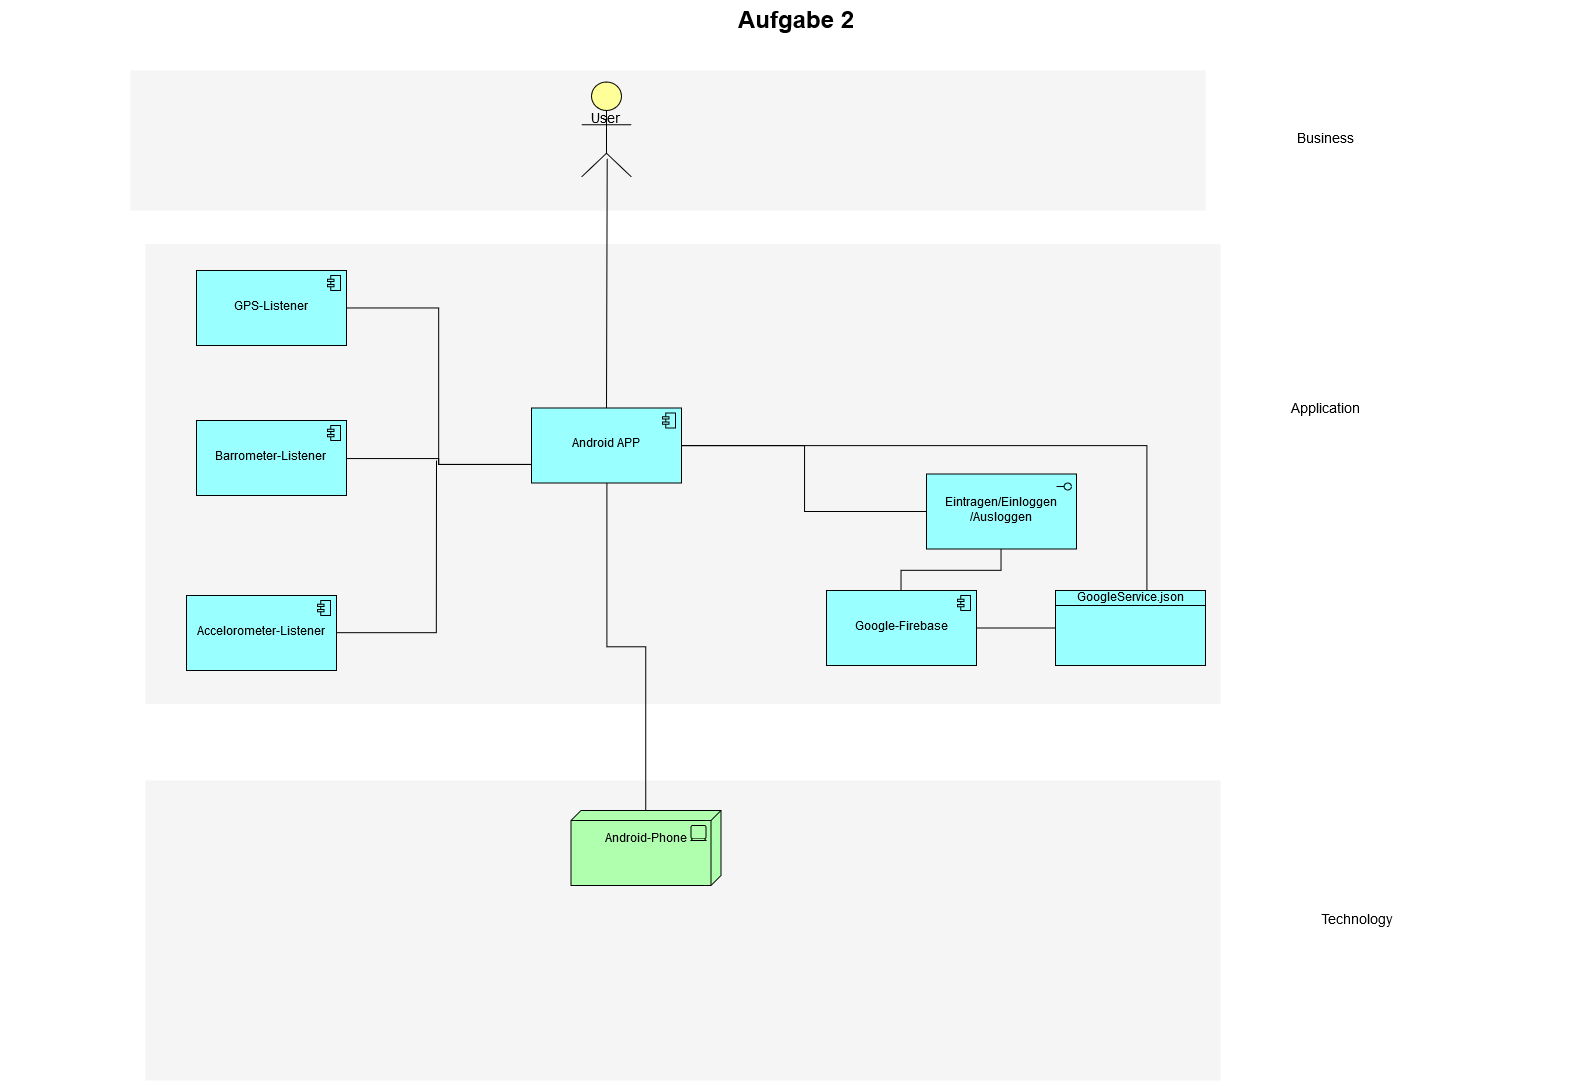

The diagram above was exported from draw.io. Its source (the exported page's mxGraphModel, read from the mxfile embedded in the PNG):
<mxGraphModel dx="1409" dy="809" grid="1" gridSize="10" guides="1" tooltips="1" connect="1" arrows="1" fold="1" page="1" pageScale="1" pageWidth="850" pageHeight="1100" math="0" shadow="0">
  <root>
    <mxCell id="0" />
    <mxCell id="1" parent="0" />
    <mxCell id="dKdSaXE48SgPbhcamS2K-30" value="" style="whiteSpace=wrap;html=1;strokeColor=none;strokeWidth=1;fillColor=#f5f5f5;fontSize=14;" parent="1" vertex="1">
      <mxGeometry x="199" y="1040" width="1075" height="300" as="geometry" />
    </mxCell>
    <mxCell id="dKdSaXE48SgPbhcamS2K-31" value="" style="whiteSpace=wrap;html=1;strokeColor=none;strokeWidth=1;fillColor=#f5f5f5;fontSize=14;" parent="1" vertex="1">
      <mxGeometry x="199" y="503.5" width="1075" height="460" as="geometry" />
    </mxCell>
    <mxCell id="dKdSaXE48SgPbhcamS2K-32" value="" style="whiteSpace=wrap;html=1;strokeColor=none;strokeWidth=1;fillColor=#f5f5f5;fontSize=14;" parent="1" vertex="1">
      <mxGeometry x="184" y="330" width="1075" height="140" as="geometry" />
    </mxCell>
    <mxCell id="dKdSaXE48SgPbhcamS2K-58" value="Technology" style="text;html=1;strokeColor=none;fillColor=none;align=center;verticalAlign=middle;whiteSpace=wrap;fontSize=14;" parent="1" vertex="1">
      <mxGeometry x="1290" y="1170" width="240" height="20" as="geometry" />
    </mxCell>
    <mxCell id="dKdSaXE48SgPbhcamS2K-59" value="Application" style="text;html=1;strokeColor=none;fillColor=none;align=center;verticalAlign=middle;whiteSpace=wrap;fontSize=14;" parent="1" vertex="1">
      <mxGeometry x="1259" y="660" width="240" height="20" as="geometry" />
    </mxCell>
    <mxCell id="dKdSaXE48SgPbhcamS2K-60" value="Business" style="text;html=1;strokeColor=none;fillColor=none;align=center;verticalAlign=middle;whiteSpace=wrap;fontSize=14;" parent="1" vertex="1">
      <mxGeometry x="1259" y="389" width="240" height="20" as="geometry" />
    </mxCell>
    <mxCell id="dKdSaXE48SgPbhcamS2K-62" value="&lt;div&gt;User&lt;/div&gt;&lt;div&gt;&lt;br&gt;&lt;/div&gt;" style="html=1;whiteSpace=wrap;fillColor=#ffff99;shape=mxgraph.archimate3.actor;fontSize=14;" parent="1" vertex="1">
      <mxGeometry x="635" y="341.5" width="50" height="95" as="geometry" />
    </mxCell>
    <mxCell id="dKdSaXE48SgPbhcamS2K-63" value="Aufgabe 2" style="text;strokeColor=none;fillColor=none;html=1;fontSize=24;fontStyle=1;verticalAlign=middle;align=center;" parent="1" vertex="1">
      <mxGeometry x="54.5" y="260" width="1590" height="40" as="geometry" />
    </mxCell>
    <mxCell id="qYg1TlfKc496cUYVVupv-30" style="edgeStyle=orthogonalEdgeStyle;rounded=0;orthogonalLoop=1;jettySize=auto;html=1;endArrow=none;endFill=0;" edge="1" parent="1" source="qYg1TlfKc496cUYVVupv-2" target="qYg1TlfKc496cUYVVupv-17">
      <mxGeometry relative="1" as="geometry" />
    </mxCell>
    <mxCell id="qYg1TlfKc496cUYVVupv-38" style="edgeStyle=orthogonalEdgeStyle;rounded=0;orthogonalLoop=1;jettySize=auto;html=1;entryX=0.607;entryY=0.533;entryDx=0;entryDy=0;entryPerimeter=0;endArrow=none;endFill=0;" edge="1" parent="1" source="qYg1TlfKc496cUYVVupv-2" target="qYg1TlfKc496cUYVVupv-15">
      <mxGeometry relative="1" as="geometry" />
    </mxCell>
    <mxCell id="qYg1TlfKc496cUYVVupv-2" value="Android APP" style="html=1;outlineConnect=0;whiteSpace=wrap;fillColor=#99ffff;shape=mxgraph.archimate3.application;appType=comp;archiType=square;" vertex="1" parent="1">
      <mxGeometry x="585" y="667.5" width="150" height="75" as="geometry" />
    </mxCell>
    <mxCell id="qYg1TlfKc496cUYVVupv-31" style="edgeStyle=orthogonalEdgeStyle;rounded=0;orthogonalLoop=1;jettySize=auto;html=1;entryX=0;entryY=0.75;entryDx=0;entryDy=0;entryPerimeter=0;endArrow=none;endFill=0;" edge="1" parent="1" source="qYg1TlfKc496cUYVVupv-10" target="qYg1TlfKc496cUYVVupv-2">
      <mxGeometry relative="1" as="geometry" />
    </mxCell>
    <mxCell id="qYg1TlfKc496cUYVVupv-10" value="GPS-Listener" style="html=1;outlineConnect=0;whiteSpace=wrap;fillColor=#99ffff;shape=mxgraph.archimate3.application;appType=comp;archiType=square;" vertex="1" parent="1">
      <mxGeometry x="250" y="530" width="150" height="75" as="geometry" />
    </mxCell>
    <mxCell id="qYg1TlfKc496cUYVVupv-33" style="edgeStyle=orthogonalEdgeStyle;rounded=0;orthogonalLoop=1;jettySize=auto;html=1;entryX=0;entryY=0.75;entryDx=0;entryDy=0;entryPerimeter=0;endArrow=none;endFill=0;" edge="1" parent="1" source="qYg1TlfKc496cUYVVupv-11" target="qYg1TlfKc496cUYVVupv-2">
      <mxGeometry relative="1" as="geometry" />
    </mxCell>
    <mxCell id="qYg1TlfKc496cUYVVupv-11" value="Barrometer-Listener" style="html=1;outlineConnect=0;whiteSpace=wrap;fillColor=#99ffff;shape=mxgraph.archimate3.application;appType=comp;archiType=square;" vertex="1" parent="1">
      <mxGeometry x="250" y="680" width="150" height="75" as="geometry" />
    </mxCell>
    <mxCell id="qYg1TlfKc496cUYVVupv-28" style="edgeStyle=orthogonalEdgeStyle;rounded=0;orthogonalLoop=1;jettySize=auto;html=1;endArrow=none;endFill=0;" edge="1" parent="1" source="qYg1TlfKc496cUYVVupv-12" target="qYg1TlfKc496cUYVVupv-15">
      <mxGeometry relative="1" as="geometry" />
    </mxCell>
    <mxCell id="qYg1TlfKc496cUYVVupv-12" value="Google-Firebase" style="html=1;outlineConnect=0;whiteSpace=wrap;fillColor=#99ffff;shape=mxgraph.archimate3.application;appType=comp;archiType=square;rotation=0;" vertex="1" parent="1">
      <mxGeometry x="880" y="850" width="150" height="75" as="geometry" />
    </mxCell>
    <mxCell id="qYg1TlfKc496cUYVVupv-34" style="edgeStyle=orthogonalEdgeStyle;rounded=0;orthogonalLoop=1;jettySize=auto;html=1;endArrow=none;endFill=0;" edge="1" parent="1" source="qYg1TlfKc496cUYVVupv-13">
      <mxGeometry relative="1" as="geometry">
        <mxPoint x="490" y="720" as="targetPoint" />
      </mxGeometry>
    </mxCell>
    <mxCell id="qYg1TlfKc496cUYVVupv-13" value="Accelorometer-Listener" style="html=1;outlineConnect=0;whiteSpace=wrap;fillColor=#99ffff;shape=mxgraph.archimate3.application;appType=comp;archiType=square;" vertex="1" parent="1">
      <mxGeometry x="240" y="855" width="150" height="75" as="geometry" />
    </mxCell>
    <mxCell id="qYg1TlfKc496cUYVVupv-27" style="edgeStyle=orthogonalEdgeStyle;rounded=0;orthogonalLoop=1;jettySize=auto;html=1;endArrow=none;endFill=0;" edge="1" parent="1" source="qYg1TlfKc496cUYVVupv-14" target="qYg1TlfKc496cUYVVupv-12">
      <mxGeometry relative="1" as="geometry" />
    </mxCell>
    <mxCell id="qYg1TlfKc496cUYVVupv-35" style="edgeStyle=orthogonalEdgeStyle;rounded=0;orthogonalLoop=1;jettySize=auto;html=1;endArrow=none;endFill=0;" edge="1" parent="1" source="qYg1TlfKc496cUYVVupv-14" target="qYg1TlfKc496cUYVVupv-2">
      <mxGeometry relative="1" as="geometry" />
    </mxCell>
    <mxCell id="qYg1TlfKc496cUYVVupv-14" value="Eintragen/Einloggen/Ausloggen" style="html=1;outlineConnect=0;whiteSpace=wrap;fillColor=#99ffff;shape=mxgraph.archimate3.application;appType=interface;archiType=square;" vertex="1" parent="1">
      <mxGeometry x="980" y="733.5" width="150" height="75" as="geometry" />
    </mxCell>
    <mxCell id="qYg1TlfKc496cUYVVupv-15" value="GoogleService.json" style="html=1;outlineConnect=0;whiteSpace=wrap;fillColor=#99ffff;shape=mxgraph.archimate3.businessObject;overflow=fill" vertex="1" parent="1">
      <mxGeometry x="1109" y="850" width="150" height="75" as="geometry" />
    </mxCell>
    <mxCell id="qYg1TlfKc496cUYVVupv-17" value="&lt;div&gt;Android-Phone&lt;/div&gt;&lt;div&gt;&lt;br&gt;&lt;/div&gt;" style="html=1;outlineConnect=0;whiteSpace=wrap;fillColor=#AFFFAF;shape=mxgraph.archimate3.tech;techType=device;" vertex="1" parent="1">
      <mxGeometry x="624.5" y="1070" width="150" height="75" as="geometry" />
    </mxCell>
    <mxCell id="qYg1TlfKc496cUYVVupv-21" value="" style="endArrow=none;html=1;entryX=0.514;entryY=0.805;entryDx=0;entryDy=0;entryPerimeter=0;exitX=0.5;exitY=0;exitDx=0;exitDy=0;exitPerimeter=0;" edge="1" parent="1" source="qYg1TlfKc496cUYVVupv-2" target="dKdSaXE48SgPbhcamS2K-62">
      <mxGeometry width="50" height="50" relative="1" as="geometry">
        <mxPoint x="599.5" y="506.5" as="sourcePoint" />
        <mxPoint x="649.5" y="456.5" as="targetPoint" />
      </mxGeometry>
    </mxCell>
  </root>
</mxGraphModel>